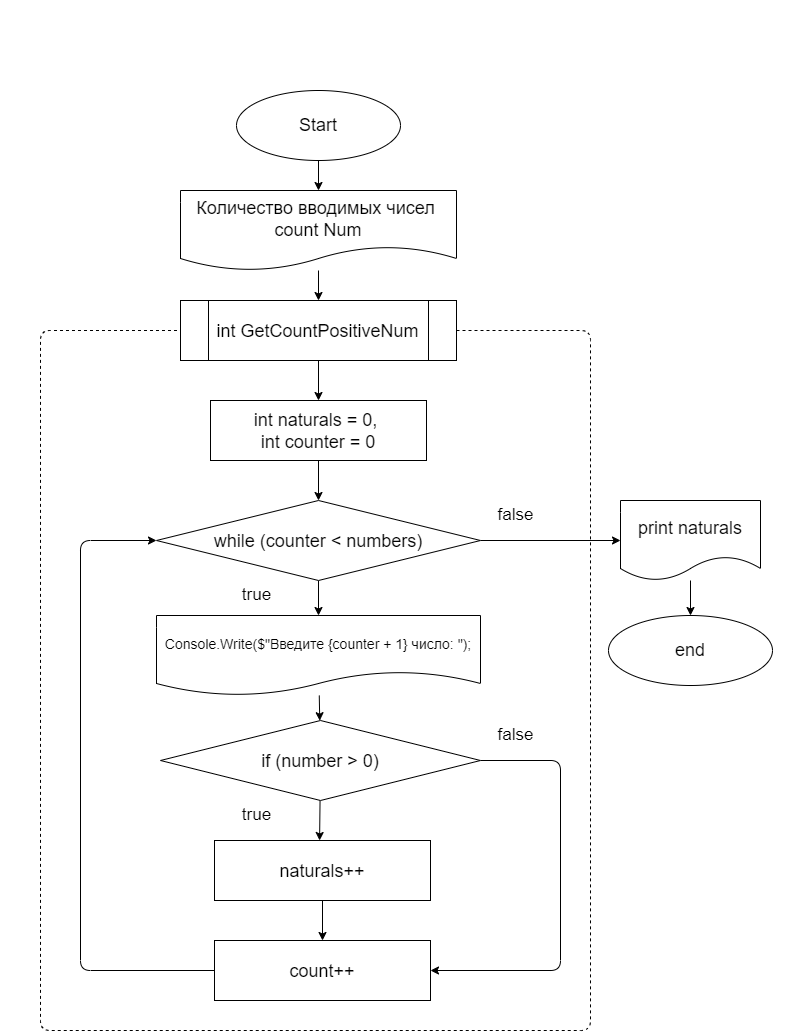

The diagram above was exported from draw.io. Its source (the exported page's mxGraphModel, read from the mxfile embedded in the PNG):
<mxGraphModel dx="1042" dy="576" grid="1" gridSize="10" guides="1" tooltips="1" connect="1" arrows="1" fold="1" page="1" pageScale="1" pageWidth="850" pageHeight="1100" math="0" shadow="0">
  <root>
    <mxCell id="0" />
    <mxCell id="1" parent="0" />
    <mxCell id="2" value="&lt;div style=&quot;font-size: 16px ; line-height: 22px&quot;&gt;&lt;div style=&quot;line-height: 22px&quot;&gt;&lt;div style=&quot;font-size: 18px;&quot;&gt;&lt;div style=&quot;line-height: 22px;&quot;&gt;&lt;div style=&quot;&quot;&gt;&lt;span style=&quot;box-sizing: border-box; font-family: Roboto, &amp;quot;San Francisco&amp;quot;, &amp;quot;Helvetica Neue&amp;quot;, Helvetica, Arial;&quot;&gt;Задача 41.&lt;/span&gt;&lt;/div&gt;&lt;div style=&quot;&quot;&gt;&lt;span style=&quot;font-family: Roboto, &amp;quot;San Francisco&amp;quot;, &amp;quot;Helvetica Neue&amp;quot;, Helvetica, Arial;&quot;&gt;Пользователь вводит с клавиатуры M чисел. Посчитайте, сколько чисел больше 0 ввёл пользователь.&lt;/span&gt;&lt;br&gt;&lt;/div&gt;&lt;/div&gt;&lt;/div&gt;&lt;/div&gt;&lt;/div&gt;" style="text;whiteSpace=wrap;html=1;fontColor=#FFFFFF;labelBackgroundColor=none;align=left;" parent="1" vertex="1">
      <mxGeometry x="40" y="10" width="790" height="70" as="geometry" />
    </mxCell>
    <mxCell id="63" value="" style="edgeStyle=none;html=1;fontFamily=Helvetica;fontSize=18;fontColor=#000000;" parent="1" source="18" target="62" edge="1">
      <mxGeometry relative="1" as="geometry" />
    </mxCell>
    <mxCell id="18" value="Start" style="ellipse;whiteSpace=wrap;html=1;labelBackgroundColor=#FFFFFF;fontSize=18;fontColor=#000000;labelBorderColor=none;" parent="1" vertex="1">
      <mxGeometry x="276" y="100" width="164" height="70" as="geometry" />
    </mxCell>
    <mxCell id="25" value="&lt;span style=&quot;background-color: rgb(255 , 255 , 255)&quot;&gt;true&lt;/span&gt;" style="text;html=1;align=center;verticalAlign=middle;resizable=0;points=[];autosize=1;strokeColor=none;fillColor=none;fontSize=17;fontFamily=Helvetica;fontColor=#000000;" parent="1" vertex="1">
      <mxGeometry x="276" y="590" width="40" height="30" as="geometry" />
    </mxCell>
    <mxCell id="28" value="&lt;span style=&quot;background-color: rgb(255 , 255 , 255)&quot;&gt;false&lt;/span&gt;" style="text;html=1;align=center;verticalAlign=middle;resizable=0;points=[];autosize=1;strokeColor=none;fillColor=none;fontSize=17;fontFamily=Helvetica;fontColor=#000000;" parent="1" vertex="1">
      <mxGeometry x="530" y="510" width="50" height="30" as="geometry" />
    </mxCell>
    <mxCell id="35" value="" style="edgeStyle=none;html=1;fontFamily=Helvetica;fontSize=18;fontColor=#000000;" parent="1" source="32" target="34" edge="1">
      <mxGeometry relative="1" as="geometry" />
    </mxCell>
    <mxCell id="32" value="&lt;div style=&quot;line-height: 22px;&quot;&gt;&lt;font style=&quot;background-color: rgb(255, 255, 255); font-size: 18px;&quot;&gt;int GetCountPositiveNum&lt;/font&gt;&lt;/div&gt;" style="shape=process;whiteSpace=wrap;html=1;backgroundOutline=1;labelBackgroundColor=#FFFFFF;fontFamily=Helvetica;fontSize=18;fontColor=#000000;" parent="1" vertex="1">
      <mxGeometry x="220" y="310" width="276" height="60" as="geometry" />
    </mxCell>
    <mxCell id="52" value="" style="edgeStyle=none;html=1;fontFamily=Helvetica;fontSize=18;fontColor=#000000;" parent="1" source="33" target="51" edge="1">
      <mxGeometry relative="1" as="geometry" />
    </mxCell>
    <mxCell id="66" value="" style="edgeStyle=none;html=1;fontFamily=Helvetica;fontSize=18;fontColor=#000000;" parent="1" source="33" target="65" edge="1">
      <mxGeometry relative="1" as="geometry" />
    </mxCell>
    <mxCell id="33" value="&lt;div style=&quot;line-height: 22px;&quot;&gt;&lt;span style=&quot;background-color: rgb(255, 255, 255);&quot;&gt;while (counter &amp;lt; numbers)&lt;/span&gt;&lt;/div&gt;" style="rhombus;whiteSpace=wrap;html=1;labelBackgroundColor=#FFFFFF;fontFamily=Helvetica;fontSize=18;fontColor=#000000;" parent="1" vertex="1">
      <mxGeometry x="196" y="510" width="324" height="80" as="geometry" />
    </mxCell>
    <mxCell id="36" value="" style="edgeStyle=none;html=1;fontFamily=Helvetica;fontSize=18;fontColor=#000000;" parent="1" source="34" target="33" edge="1">
      <mxGeometry relative="1" as="geometry" />
    </mxCell>
    <mxCell id="34" value="&lt;div style=&quot;font-size: 18px; line-height: 22px;&quot;&gt;&lt;div style=&quot;line-height: 22px;&quot;&gt;&lt;span style=&quot;background-color: rgb(255, 255, 255);&quot;&gt;&lt;font style=&quot;&quot; color=&quot;#000000&quot;&gt;int naturals = 0,&amp;nbsp;&lt;/font&gt;&lt;/span&gt;&lt;/div&gt;&lt;div style=&quot;line-height: 22px;&quot;&gt;&lt;span style=&quot;background-color: rgb(255, 255, 255);&quot;&gt;&lt;font style=&quot;&quot; color=&quot;#000000&quot;&gt;int counter = 0&lt;/font&gt;&lt;/span&gt;&lt;/div&gt;&lt;/div&gt;" style="rounded=0;whiteSpace=wrap;html=1;labelBackgroundColor=none;fontFamily=Helvetica;fontColor=#FFFFFF;" parent="1" vertex="1">
      <mxGeometry x="250" y="410" width="216" height="60" as="geometry" />
    </mxCell>
    <mxCell id="43" value="" style="edgeStyle=none;html=1;fontFamily=Helvetica;fontSize=13;fontColor=#000000;" parent="1" source="37" edge="1">
      <mxGeometry relative="1" as="geometry">
        <mxPoint x="359.090909090909" y="850" as="targetPoint" />
      </mxGeometry>
    </mxCell>
    <mxCell id="49" style="edgeStyle=none;html=1;entryX=1;entryY=0.5;entryDx=0;entryDy=0;fontFamily=Helvetica;fontSize=18;fontColor=#000000;" parent="1" source="37" target="47" edge="1">
      <mxGeometry relative="1" as="geometry">
        <Array as="points">
          <mxPoint x="600" y="770" />
          <mxPoint x="600" y="980" />
        </Array>
      </mxGeometry>
    </mxCell>
    <mxCell id="37" value="&lt;div style=&quot;line-height: 22px;&quot;&gt;&lt;div style=&quot;line-height: 22px;&quot;&gt;&lt;span style=&quot;background-color: rgb(255, 255, 255);&quot;&gt;if (number &amp;gt; 0)&lt;/span&gt;&lt;/div&gt;&lt;/div&gt;" style="rhombus;whiteSpace=wrap;html=1;labelBackgroundColor=#FFFFFF;fontFamily=Helvetica;fontSize=18;fontColor=#000000;" parent="1" vertex="1">
      <mxGeometry x="200" y="730" width="320" height="80" as="geometry" />
    </mxCell>
    <mxCell id="41" value="&lt;span style=&quot;background-color: rgb(255 , 255 , 255)&quot;&gt;true&lt;/span&gt;" style="text;html=1;align=center;verticalAlign=middle;resizable=0;points=[];autosize=1;strokeColor=none;fillColor=none;fontSize=17;fontFamily=Helvetica;fontColor=#000000;" parent="1" vertex="1">
      <mxGeometry x="276" y="810" width="40" height="30" as="geometry" />
    </mxCell>
    <mxCell id="44" value="&lt;span style=&quot;background-color: rgb(255 , 255 , 255)&quot;&gt;false&lt;/span&gt;" style="text;html=1;align=center;verticalAlign=middle;resizable=0;points=[];autosize=1;strokeColor=none;fillColor=none;fontSize=17;fontFamily=Helvetica;fontColor=#000000;" parent="1" vertex="1">
      <mxGeometry x="530" y="730" width="50" height="30" as="geometry" />
    </mxCell>
    <mxCell id="48" value="" style="edgeStyle=none;html=1;fontFamily=Helvetica;fontSize=18;fontColor=#000000;" parent="1" source="46" target="47" edge="1">
      <mxGeometry relative="1" as="geometry" />
    </mxCell>
    <mxCell id="46" value="&lt;div style=&quot;font-size: 18px; line-height: 22px;&quot;&gt;&lt;div style=&quot;line-height: 22px;&quot;&gt;&lt;span style=&quot;background-color: rgb(255, 255, 255);&quot;&gt;&lt;font style=&quot;&quot; color=&quot;#000000&quot;&gt;naturals++&lt;/font&gt;&lt;/span&gt;&lt;/div&gt;&lt;/div&gt;" style="rounded=0;whiteSpace=wrap;html=1;labelBackgroundColor=none;fontFamily=Helvetica;fontColor=#FFFFFF;" parent="1" vertex="1">
      <mxGeometry x="254" y="850" width="216" height="60" as="geometry" />
    </mxCell>
    <mxCell id="50" style="edgeStyle=none;html=1;entryX=0;entryY=0.5;entryDx=0;entryDy=0;fontFamily=Helvetica;fontSize=18;fontColor=#000000;" parent="1" source="47" target="33" edge="1">
      <mxGeometry relative="1" as="geometry">
        <Array as="points">
          <mxPoint x="120" y="980" />
          <mxPoint x="120" y="550" />
        </Array>
      </mxGeometry>
    </mxCell>
    <mxCell id="47" value="&lt;div style=&quot;font-size: 18px; line-height: 22px;&quot;&gt;&lt;div style=&quot;line-height: 22px;&quot;&gt;&lt;span style=&quot;background-color: rgb(255, 255, 255);&quot;&gt;&lt;font style=&quot;&quot; color=&quot;#000000&quot;&gt;count++&lt;/font&gt;&lt;/span&gt;&lt;/div&gt;&lt;/div&gt;" style="rounded=0;whiteSpace=wrap;html=1;labelBackgroundColor=none;fontFamily=Helvetica;fontColor=#FFFFFF;" parent="1" vertex="1">
      <mxGeometry x="254" y="950" width="216" height="60" as="geometry" />
    </mxCell>
    <mxCell id="55" value="" style="edgeStyle=none;html=1;fontFamily=Helvetica;fontSize=18;fontColor=#000000;" parent="1" source="51" target="54" edge="1">
      <mxGeometry relative="1" as="geometry" />
    </mxCell>
    <mxCell id="51" value="print naturals" style="shape=document;whiteSpace=wrap;html=1;boundedLbl=1;labelBackgroundColor=#FFFFFF;fontFamily=Helvetica;fontSize=18;fontColor=#000000;" parent="1" vertex="1">
      <mxGeometry x="660" y="510" width="140" height="80" as="geometry" />
    </mxCell>
    <mxCell id="54" value="end" style="ellipse;whiteSpace=wrap;html=1;labelBackgroundColor=#FFFFFF;fontSize=18;fontColor=#000000;labelBorderColor=none;" parent="1" vertex="1">
      <mxGeometry x="648" y="625" width="164" height="70" as="geometry" />
    </mxCell>
    <mxCell id="56" value="" style="endArrow=none;dashed=1;html=1;fontFamily=Helvetica;fontSize=18;fontColor=#000000;entryX=0;entryY=0.5;entryDx=0;entryDy=0;exitX=1;exitY=0.5;exitDx=0;exitDy=0;spacing=3;" parent="1" source="32" target="32" edge="1">
      <mxGeometry width="50" height="50" relative="1" as="geometry">
        <mxPoint x="130" y="480" as="sourcePoint" />
        <mxPoint x="180" y="360" as="targetPoint" />
        <Array as="points">
          <mxPoint x="630" y="340" />
          <mxPoint x="630" y="1040" />
          <mxPoint x="80" y="1040" />
          <mxPoint x="80" y="340" />
        </Array>
      </mxGeometry>
    </mxCell>
    <mxCell id="64" value="" style="edgeStyle=none;html=1;fontFamily=Helvetica;fontSize=18;fontColor=#000000;" parent="1" source="62" target="32" edge="1">
      <mxGeometry relative="1" as="geometry" />
    </mxCell>
    <mxCell id="62" value="&lt;div style=&quot;line-height: 22px;&quot;&gt;Количество вводимых чисел&amp;nbsp;&lt;/div&gt;&lt;div style=&quot;line-height: 22px;&quot;&gt;count Num&lt;/div&gt;" style="shape=document;whiteSpace=wrap;html=1;boundedLbl=1;labelBackgroundColor=#FFFFFF;fontFamily=Helvetica;fontSize=18;fontColor=#000000;" parent="1" vertex="1">
      <mxGeometry x="220" y="200" width="276" height="80" as="geometry" />
    </mxCell>
    <mxCell id="67" value="" style="edgeStyle=none;html=1;fontFamily=Helvetica;fontSize=18;fontColor=#000000;" parent="1" source="65" target="37" edge="1">
      <mxGeometry relative="1" as="geometry" />
    </mxCell>
    <mxCell id="65" value="&lt;div style=&quot;line-height: 22px;&quot;&gt;&lt;div style=&quot;&quot;&gt;&lt;font style=&quot;background-color: rgb(255, 255, 255); font-size: 14px;&quot; color=&quot;#000000&quot;&gt;Console.Write($&quot;Введите {counter + 1} число: &quot;);&lt;/font&gt;&lt;/div&gt;&lt;/div&gt;" style="shape=document;whiteSpace=wrap;html=1;boundedLbl=1;labelBackgroundColor=#FFFFFF;fontFamily=Helvetica;fontSize=18;fontColor=#000000;" parent="1" vertex="1">
      <mxGeometry x="196" y="625" width="324" height="80" as="geometry" />
    </mxCell>
  </root>
</mxGraphModel>